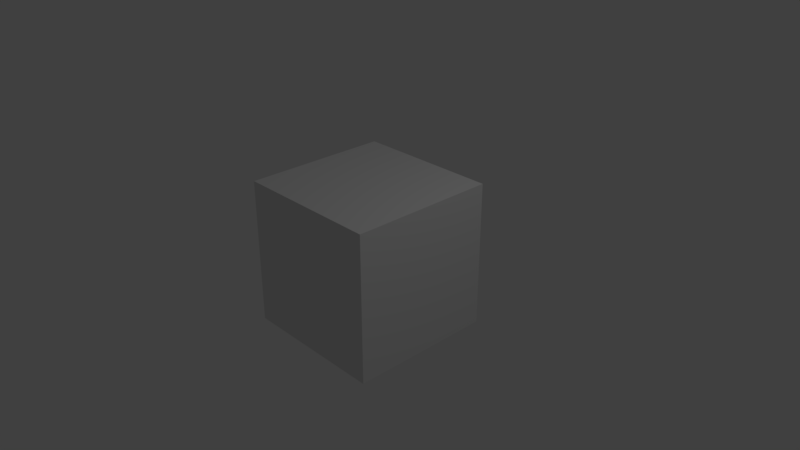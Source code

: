 # Source: tube.blend  (saved by Blender 2.78.0; exported with 4.5.12 LTS)
import bpy
from mathutils import Matrix  # noqa: F401  (used for matrix-valued properties, if any)

bpy.ops.wm.read_factory_settings(use_empty=True)
scene = bpy.context.scene
scene.name = 'Scene'

# ---- collections
col_collection_1 = bpy.data.collections.new('Collection 1'); scene.collection.children.link(col_collection_1)

# ---- materials (node trees are filled in below, after node groups)
mat_material = bpy.data.materials.new('Material')
mat_material.alpha_threshold = 0.0
mat_material.use_transparent_shadow = False
mat_material.roughness = 0.5
mat_material.line_color = (0.0, 0.0, 0.0, 1.0)

# ---- material node trees

# ---- world
world_world = bpy.data.worlds.new('World'); scene.world = world_world
world_world.color = (0.05088, 0.05088, 0.05088)
world_world.use_sun_shadow = False
world_world.sun_shadow_jitter_overblur = 0.0
world_world.cycles.sampling_method = 'MANUAL'

# ---- cameras
cam_camera = bpy.data.cameras.new('Camera')
cam_camera.clip_end = 100.0
cam_camera.lens = 35.0
cam_camera.sensor_width = 32.0
cam_camera.sensor_height = 18.0
cam_camera.ortho_scale = 7.314
cam_camera.dof.focus_distance = 0.0
cam_camera.dof.aperture_fstop = 128.0

# ---- lights
light_lamp = bpy.data.lights.new('Lamp', 'POINT')
light_lamp.transmission_factor = 0.0
light_lamp.cutoff_distance = 30.0
light_lamp.energy = 100.0
light_lamp.shadow_buffer_clip_start = 1.001
light_lamp.shadow_soft_size = 0.1
light_lamp.shadow_maximum_resolution = 0.006
light_lamp.use_absolute_resolution = True

# ---- meshes
me_cube = bpy.data.meshes.new('Cube')
me_cube.from_pydata([(1.0, 1.0, -1.0), (1.0, -1.0, -1.0), (-1.0, -1.0, -1.0), (-1.0, 1.0, -1.0), (1.0, 1.0, 1.0), (1.0, -1.0, 1.0), (-1.0, -1.0, 1.0), (-1.0, 1.0, 1.0)], [], [(0, 1, 2, 3), (4, 7, 6, 5), (0, 4, 5, 1), (1, 5, 6, 2), (2, 6, 7, 3), (4, 0, 3, 7)])
me_cube.materials.append(mat_material)
me_cube.use_remesh_preserve_volume = False
me_cube.use_remesh_preserve_attributes = False
me_cube.use_mirror_vertex_groups = False
me_cube.update()

# ---- objects
ob_cube = bpy.data.objects.new('Cube', me_cube)
ob_lamp = bpy.data.objects.new('Lamp', light_lamp)
ob_camera = bpy.data.objects.new('Camera', cam_camera)

# ---- transforms, parenting, visibility, modifiers, constraints
ob_cube.location = (0.0, 0.0, 0.0)
ob_cube.lock_rotations_4d = False
ob_cube.empty_display_type = 'ARROWS'
ob_cube.lineart.crease_threshold = 0.0
ob_lamp.location = (4.076, 1.005, 5.904)
ob_lamp.rotation_euler = (0.6503, 0.05522, 1.866)
ob_lamp.lock_rotations_4d = False
ob_lamp.empty_display_type = 'ARROWS'
ob_lamp.color = (0.0, 0.0, 0.0, 0.0)
ob_lamp.lineart.crease_threshold = 0.0
ob_camera.location = (7.481, -6.508, 5.344)
ob_camera.rotation_euler = (1.109, 0.0, 0.8149)
ob_camera.lock_rotations_4d = False
ob_camera.empty_display_type = 'ARROWS'
ob_camera.color = (0.0, 0.0, 0.0, 0.0)
ob_camera.display_type = 'WIRE'
ob_camera.lineart.crease_threshold = 0.0

# ---- collection membership
col_collection_1.objects.link(ob_cube)
col_collection_1.objects.link(ob_lamp)
col_collection_1.objects.link(ob_camera)

# ---- scene / render settings (as saved in the file)
scene.camera = ob_camera
scene.frame_start = 1; scene.frame_end = 250; scene.frame_set(1)
scene.render.engine = 'BLENDER_EEVEE_NEXT'
scene.render.resolution_percentage = 50
scene.render.dither_intensity = 0.0
scene.cycles.use_denoising = False
scene.cycles.samples = 128
scene.cycles.sampling_pattern = 'TABULATED_SOBOL'
scene.cycles.light_sampling_threshold = 0.0
scene.cycles.use_adaptive_sampling = False
scene.cycles.use_light_tree = False
scene.cycles.blur_glossy = 0.0
scene.cycles.sample_clamp_indirect = 0.0
scene.view_settings.view_transform = 'Standard'
bpy.context.view_layer.update()
